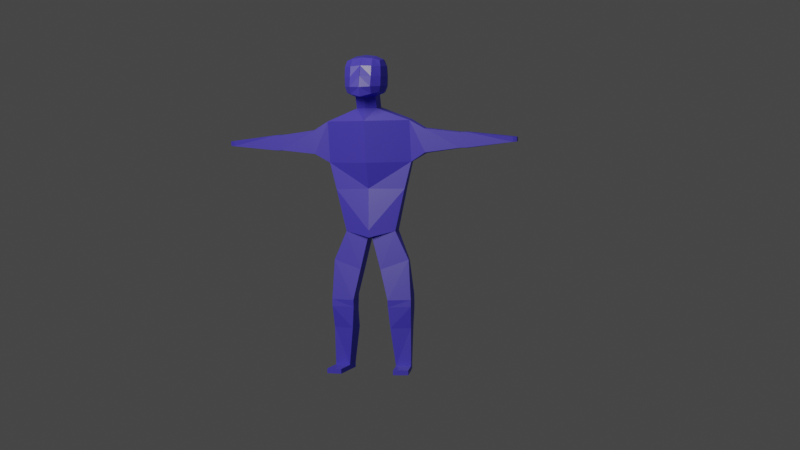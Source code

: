 # Source: character2.blend  (saved by Blender 3.2.14; exported with 4.5.12 LTS)
import bpy
from mathutils import Matrix  # noqa: F401  (used for matrix-valued properties, if any)

bpy.ops.wm.read_factory_settings(use_empty=True)
scene = bpy.context.scene
scene.name = 'Scene'

# ---- collections
col_collection = bpy.data.collections.new('Collection'); scene.collection.children.link(col_collection)

# ---- materials (node trees are filled in below, after node groups)
mat_material = bpy.data.materials.new('Material')
mat_material.alpha_threshold = 0.0
mat_material.use_transparent_shadow = False
mat_material.line_color = (0.0, 0.0, 0.0, 1.0)

# ---- material node trees
mat_material.use_nodes = True; mat_material.node_tree.nodes.clear()
_N = mat_material.node_tree.nodes; _L = mat_material.node_tree.links
n0 = _N.new('ShaderNodeOutputMaterial'); n0.name = 'Material Output'; n0.location = (300, 300)
n1 = _N.new('ShaderNodeBsdfPrincipled'); n1.name = 'Principled BSDF'; n1.location = (10, 300)
n1.distribution = 'GGX'
n1.subsurface_method = 'RANDOM_WALK_SKIN'
n1.inputs[0].default_value = (0.02245, 0.01757, 0.8, 1.0)
n1.inputs[2].default_value = 0.4
n1.inputs[3].default_value = 1.45
n1.inputs[27].default_value = (0.0, 0.0, 0.0, 1.0)
n1.inputs[28].default_value = 1.0
_L.new(n1.outputs[0], n0.inputs[0])
n0.is_active_output = True

# ---- world
world_world = bpy.data.worlds.new('World'); scene.world = world_world
world_world.use_nodes = True; world_world.node_tree.nodes.clear()
_N = world_world.node_tree.nodes; _L = world_world.node_tree.links
n0 = _N.new('ShaderNodeOutputWorld'); n0.name = 'World Output'; n0.location = (300, 300)
n1 = _N.new('ShaderNodeBackground'); n1.name = 'Background'; n1.location = (10, 300)
n1.inputs[0].default_value = (0.05088, 0.05088, 0.05088, 1.0)
_L.new(n1.outputs[0], n0.inputs[0])
n0.is_active_output = True
world_world.color = (0.05088, 0.05088, 0.05088)
world_world.use_sun_shadow = False
world_world.sun_shadow_jitter_overblur = 0.0

# ---- cameras
cam_camera = bpy.data.cameras.new('Camera')
cam_camera.lens = 60.86

# ---- lights
light_area = bpy.data.lights.new('Area', 'AREA')
light_area.color = (1.0, 0.9466, 0.2114)
light_area.transmission_factor = 0.0
light_area.energy = 3.927e+04
light_area.shadow_soft_size = 0.8267
light_area.shadow_maximum_resolution = 0.006
light_area.use_absolute_resolution = True
light_area.size = 0.8267
light_area.size_y = 1.0

# ---- meshes
me_cube = bpy.data.meshes.new('Cube')
me_cube.from_pydata([(0.4699, 0.7606, 0.6905), (0.6513, 0.7493, -0.745), (-0.4929, 0.7585, 0.6907), (-0.464, 0.7501, -0.7518), (-0.4806, 0.0, -0.8295), (0.6795, 0.001597, 0.8274), (-0.6667, 0.0, 0.8353), (1.226, 0.0, -0.9276), (0.6601, 0.8396, -0.0289), (-0.6619, 0.8381, -0.03074), (1.238, 0.006354, -0.02197), (-1.0, 0.0, 0.007789), (0.07566, 0.804, -0.8011), (0.6995, 0.8208, -0.4746), (-0.6343, 0.8211, -0.4808), (-0.6284, 0.4737, 0.7802), (-0.01314, 0.8152, 0.7387), (1.015, 0.4679, -0.8127), (-0.544, 0.4683, -0.8181), (0.6196, 0.4762, 0.7772), (1.343, 0.0, -0.5023), (0.5365, 0.0, -0.9534), (-0.9351, 0.0, -0.4733), (0.00161, 0.0, 0.9578), (0.6047, 0.829, 0.4169), (-0.6276, 0.8264, 0.417), (1.019, 0.004587, 0.4623), (-0.9583, 0.0, 0.4848), (1.048, 0.4855, -0.02493), (-0.01889, 0.9642, -0.03323), (-0.948, 0.4818, -0.01539), (-0.9036, 0.4805, 0.4481), (-0.01761, 0.9487, 0.4154), (0.916, 0.4846, 0.4395), (0.2658, 0.4727, -0.9318), (-0.006468, 0.4806, 0.8954), (1.186, 0.4791, -0.4834), (-0.005053, 0.9408, -0.4838), (-0.9016, 0.4778, -0.4824), (-0.6558, 0.0, -1.435), (-0.7201, 0.462, -1.43), (0.3685, 0.0, -1.461), (0.09693, 0.4664, -1.466), (-0.6749, 0.0, -2.004), (-0.7392, 1.912, -1.999), (0.6469, 0.0, -2.03), (-0.0972, 1.944, -2.035), (-0.7345, 0.0, -3.945), (-0.7976, 1.907, -3.945), (0.4512, 0.0, -3.945), (-0.2872, 1.939, -3.945), (-0.6089, 2.61, -2.413), (-0.1344, 2.629, -2.434), (-0.6429, 2.607, -3.571), (-0.1747, 2.626, -3.526), (-0.7746, 1.154, -7.123), (-0.6946, 0.0, -7.039), (0.3212, 0.0, -7.059), (-0.06569, 1.163, -7.118), (0.1166, 0.0, -5.14), (-0.1814, 1.624, -5.179), (-0.7793, 1.602, -5.179), (-0.7186, 0.0, -5.179), (-0.652, 0.08561, -7.421), (-0.6983, 0.0, -7.367), (0.3174, 0.0, -7.387), (0.09902, 0.08881, -7.353), (-0.6961, 1.845, -10.11), (0.1468, 1.878, -10.28), (-0.5219, 0.7863, -10.12), (0.3112, 0.8174, -10.29), (0.1713, 0.4781, -8.879), (-0.05541, 1.769, -8.444), (-0.5797, 0.4749, -8.947), (-0.8708, 1.624, -8.522), (-0.0563, 1.523, -8.476), (-0.008121, 1.504, -8.431), (-0.6978, 1.84, -10.71), (0.1583, 1.876, -10.6), (-0.5494, 0.8275, -10.83), (0.2865, 0.8221, -10.62), (-0.6722, 1.677, -13.37), (0.07538, 1.802, -13.37), (-0.5141, 1.029, -13.37), (0.1537, 1.112, -13.37), (-0.7956, 1.744, -11.66), (-0.6758, 0.8257, -11.66), (0.2368, 0.9036, -11.61), (0.03195, 1.825, -11.61), (-0.6722, 1.677, -13.59), (0.07538, 1.802, -13.59), (-0.5141, 1.029, -13.59), (0.1537, 1.112, -13.59), (1.109, 1.92, -13.37), (1.188, 1.23, -13.37), (1.109, 1.92, -13.59), (1.188, 1.23, -13.59), (-0.6741, 4.245, -2.621), (-0.1996, 4.264, -2.635), (-0.7081, 4.242, -3.363), (-0.2399, 4.261, -3.334), (-0.6865, 4.558, -2.622), (-0.212, 4.576, -2.635), (-0.7205, 4.555, -3.364), (-0.2523, 4.573, -3.335), (-0.7832, 6.646, -2.866), (-0.2796, 6.666, -2.87), (-0.8192, 6.642, -3.124), (-0.3224, 6.662, -3.113), (-0.7526, 6.812, -2.887), (-0.3297, 6.829, -2.891), (-0.7829, 6.81, -3.104), (-0.3656, 6.826, -3.095), (0.4699, -0.7606, 0.6905), (0.6513, -0.7493, -0.745), (-0.4929, -0.7585, 0.6907), (-0.464, -0.7501, -0.7518), (0.6795, -0.001597, 0.8274), (0.6601, -0.8396, -0.0289), (-0.6619, -0.8381, -0.03074), (1.238, -0.006354, -0.02197), (0.07566, -0.804, -0.8011), (0.6995, -0.8208, -0.4746), (-0.6343, -0.8211, -0.4808), (-0.6284, -0.4737, 0.7802), (-0.01314, -0.8152, 0.7387), (1.015, -0.4679, -0.8127), (-0.544, -0.4683, -0.8181), (0.6196, -0.4762, 0.7772), (0.6047, -0.829, 0.4169), (-0.6276, -0.8264, 0.417), (1.019, -0.004587, 0.4623), (1.048, -0.4855, -0.02493), (-0.01889, -0.9642, -0.03323), (-0.948, -0.4818, -0.01539), (-0.9036, -0.4805, 0.4481), (-0.01761, -0.9487, 0.4154), (0.916, -0.4846, 0.4395), (0.2658, -0.4727, -0.9318), (-0.006468, -0.4806, 0.8954), (1.186, -0.4791, -0.4834), (-0.005053, -0.9408, -0.4838), (-0.9016, -0.4778, -0.4824), (-0.7201, -0.462, -1.43), (0.09693, -0.4664, -1.466), (-0.7392, -1.912, -1.999), (-0.0972, -1.944, -2.035), (-0.7976, -1.907, -3.945), (-0.2872, -1.939, -3.945), (-0.6089, -2.61, -2.413), (-0.1344, -2.629, -2.434), (-0.6429, -2.607, -3.571), (-0.1747, -2.626, -3.526), (-0.7746, -1.154, -7.123), (-0.06569, -1.163, -7.118), (-0.1814, -1.624, -5.179), (-0.7793, -1.602, -5.179), (-0.652, -0.08561, -7.421), (0.09902, -0.08881, -7.353), (-0.6961, -1.845, -10.11), (0.1468, -1.878, -10.28), (-0.5219, -0.7863, -10.12), (0.3112, -0.8174, -10.29), (0.1713, -0.4781, -8.879), (-0.05541, -1.769, -8.444), (-0.5797, -0.4749, -8.947), (-0.8708, -1.624, -8.522), (-0.0563, -1.523, -8.476), (-0.008121, -1.504, -8.431), (-0.6978, -1.84, -10.71), (0.1583, -1.876, -10.6), (-0.5494, -0.8275, -10.83), (0.2865, -0.8221, -10.62), (-0.6722, -1.677, -13.37), (0.07538, -1.802, -13.37), (-0.5141, -1.029, -13.37), (0.1537, -1.112, -13.37), (-0.7956, -1.744, -11.66), (-0.6758, -0.8257, -11.66), (0.2368, -0.9036, -11.61), (0.03195, -1.825, -11.61), (-0.6722, -1.677, -13.59), (0.07538, -1.802, -13.59), (-0.5141, -1.029, -13.59), (0.1537, -1.112, -13.59), (1.109, -1.92, -13.37), (1.188, -1.23, -13.37), (1.109, -1.92, -13.59), (1.188, -1.23, -13.59), (-0.6741, -4.245, -2.621), (-0.1996, -4.264, -2.635), (-0.7081, -4.242, -3.363), (-0.2399, -4.261, -3.334), (-0.6865, -4.558, -2.622), (-0.212, -4.576, -2.635), (-0.7205, -4.555, -3.364), (-0.2523, -4.573, -3.335), (-0.7832, -6.646, -2.866), (-0.2796, -6.666, -2.87), (-0.8192, -6.642, -3.124), (-0.3224, -6.662, -3.113), (-0.7526, -6.812, -2.887), (-0.3297, -6.829, -2.891), (-0.7829, -6.81, -3.104), (-0.3656, -6.826, -3.095)], [(72, 75), (72, 76), (164, 167), (164, 168)], [(11, 27, 31, 30), (27, 6, 15, 31), (31, 15, 2, 25), (30, 31, 25, 9), (9, 25, 32, 29), (25, 2, 16, 32), (32, 16, 0, 24), (29, 32, 24, 8), (8, 24, 33, 28), (24, 0, 19, 33), (33, 19, 5, 26), (28, 33, 26, 10), (3, 12, 34, 18), (12, 1, 17, 34), (34, 17, 7, 21), (4, 18, 40, 39), (0, 16, 35, 19), (16, 2, 15, 35), (35, 15, 6, 23), (19, 35, 23, 5), (1, 13, 36, 17), (13, 8, 28, 36), (36, 28, 10, 20), (17, 36, 20, 7), (3, 14, 37, 12), (14, 9, 29, 37), (37, 29, 8, 13), (12, 37, 13, 1), (4, 22, 38, 18), (22, 11, 30, 38), (38, 30, 9, 14), (18, 38, 14, 3), (42, 41, 45, 46), (18, 34, 42, 40), (34, 21, 41, 42), (46, 50, 54, 52), (39, 40, 44, 43), (40, 42, 46, 44), (60, 59, 57, 58), (46, 45, 49, 50), (43, 44, 48, 47), (53, 51, 97, 99), (48, 44, 51, 53), (50, 48, 53, 54), (44, 46, 52, 51), (58, 57, 65, 66), (62, 61, 55, 56), (61, 60, 58, 55), (48, 50, 60, 61), (47, 48, 61, 62), (50, 49, 59, 60), (63, 66, 65, 64), (56, 55, 63, 64), (72, 71, 70, 68), (69, 67, 77, 79), (71, 73, 69, 70), (74, 72, 68, 67), (73, 74, 67, 69), (63, 55, 74, 73), (55, 58, 72, 74), (66, 63, 73, 71), (58, 66, 71, 72), (86, 85, 81, 83), (70, 69, 79, 80), (68, 70, 80, 78), (67, 68, 78, 77), (83, 81, 89, 91), (87, 86, 83, 84), (88, 87, 84, 82), (85, 88, 82, 81), (77, 78, 88, 85), (78, 80, 87, 88), (80, 79, 86, 87), (79, 77, 85, 86), (89, 90, 92, 91), (84, 83, 91, 92), (82, 84, 94, 93), (81, 82, 90, 89), (93, 94, 96, 95), (84, 92, 96, 94), (92, 90, 95, 96), (90, 82, 93, 95), (99, 97, 101, 103), (54, 53, 99, 100), (52, 54, 100, 98), (51, 52, 98, 97), (102, 104, 108, 106), (100, 99, 103, 104), (98, 100, 104, 102), (97, 98, 102, 101), (107, 105, 109, 111), (101, 102, 106, 105), (103, 101, 105, 107), (104, 103, 107, 108), (109, 110, 112, 111), (108, 107, 111, 112), (106, 108, 112, 110), (105, 106, 110, 109), (11, 134, 135, 27), (27, 135, 124, 6), (135, 130, 115, 124), (134, 119, 130, 135), (119, 133, 136, 130), (130, 136, 125, 115), (136, 129, 113, 125), (133, 118, 129, 136), (118, 132, 137, 129), (129, 137, 128, 113), (137, 131, 117, 128), (132, 120, 131, 137), (116, 127, 138, 121), (121, 138, 126, 114), (138, 21, 7, 126), (4, 39, 143, 127), (113, 128, 139, 125), (125, 139, 124, 115), (139, 23, 6, 124), (128, 117, 23, 139), (114, 126, 140, 122), (122, 140, 132, 118), (140, 20, 120, 132), (126, 7, 20, 140), (116, 121, 141, 123), (123, 141, 133, 119), (141, 122, 118, 133), (121, 114, 122, 141), (4, 127, 142, 22), (22, 142, 134, 11), (142, 123, 119, 134), (127, 116, 123, 142), (144, 146, 45, 41), (127, 143, 144, 138), (138, 144, 41, 21), (146, 150, 152, 148), (39, 43, 145, 143), (143, 145, 146, 144), (155, 154, 57, 59), (146, 148, 49, 45), (43, 47, 147, 145), (151, 191, 189, 149), (147, 151, 149, 145), (148, 152, 151, 147), (145, 149, 150, 146), (154, 158, 65, 57), (62, 56, 153, 156), (156, 153, 154, 155), (147, 156, 155, 148), (47, 62, 156, 147), (148, 155, 59, 49), (157, 64, 65, 158), (56, 64, 157, 153), (164, 160, 162, 163), (161, 171, 169, 159), (163, 162, 161, 165), (166, 159, 160, 164), (165, 161, 159, 166), (157, 165, 166, 153), (153, 166, 164, 154), (158, 163, 165, 157), (154, 164, 163, 158), (178, 175, 173, 177), (162, 172, 171, 161), (160, 170, 172, 162), (159, 169, 170, 160), (175, 183, 181, 173), (179, 176, 175, 178), (180, 174, 176, 179), (177, 173, 174, 180), (169, 177, 180, 170), (170, 180, 179, 172), (172, 179, 178, 171), (171, 178, 177, 169), (181, 183, 184, 182), (176, 184, 183, 175), (174, 185, 186, 176), (173, 181, 182, 174), (185, 187, 188, 186), (176, 186, 188, 184), (184, 188, 187, 182), (182, 187, 185, 174), (191, 195, 193, 189), (152, 192, 191, 151), (150, 190, 192, 152), (149, 189, 190, 150), (194, 198, 200, 196), (192, 196, 195, 191), (190, 194, 196, 192), (189, 193, 194, 190), (199, 203, 201, 197), (193, 197, 198, 194), (195, 199, 197, 193), (196, 200, 199, 195), (201, 203, 204, 202), (200, 204, 203, 199), (198, 202, 204, 200), (197, 201, 202, 198)])
_uv = me_cube.uv_layers.new(name='UVMap')
_uv.uv.foreach_set('vector', [0.5015, 0.125, 0.5632, 0.125, 0.5632, 0.1897, 0.501, 0.1901, 0.5632, 0.125, 0.625, 0.125, 0.625, 0.1875, 0.5632, 0.1897, 0.5632, 0.1897, 0.625, 0.1875, 0.625, 0.25, 0.5632, 0.2691, 0.501, 0.1901, 0.5632, 0.1897, 0.5632, 0.2691, 0.501, 0.2708, 0.501, 0.2708, 0.5632, 0.2691, 0.5632, 0.375, 0.501, 0.375, 0.5632, 0.2691, 0.625, 0.25, 0.625, 0.375, 0.5632, 0.375, 0.5632, 0.375, 0.625, 0.375, 0.625, 0.5, 0.5636, 0.4809, 0.501, 0.375, 0.5632, 0.375, 0.5636, 0.4809, 0.501, 0.4792, 0.501, 0.4792, 0.5636, 0.4809, 0.5649, 0.5603, 0.501, 0.5599, 0.5636, 0.4809, 0.625, 0.5, 0.6426, 0.5621, 0.5649, 0.5603, 0.5649, 0.5603, 0.6426, 0.5621, 0.625, 0.625, 0.5632, 0.625, 0.501, 0.5599, 0.5649, 0.5603, 0.5632, 0.625, 0.5015, 0.625, 0.125, 0.5, 0.25, 0.5, 0.2483, 0.5625, 0.125, 0.5625, 0.25, 0.5, 0.375, 0.5, 0.3578, 0.5621, 0.2483, 0.5625, 0.2483, 0.5625, 0.3578, 0.5621, 0.375, 0.625, 0.25, 0.625, 0.375, 0.125, 0.375, 0.1875, 0.375, 0.1875, 0.375, 0.125, 0.625, 0.5, 0.75, 0.5, 0.7518, 0.5625, 0.6426, 0.5621, 0.75, 0.5, 0.875, 0.5, 0.875, 0.5625, 0.7518, 0.5625, 0.7518, 0.5625, 0.875, 0.5625, 0.875, 0.625, 0.75, 0.625, 0.6426, 0.5621, 0.7518, 0.5625, 0.75, 0.625, 0.625, 0.625, 0.375, 0.5, 0.4377, 0.4809, 0.4365, 0.5603, 0.3578, 0.5621, 0.4377, 0.4809, 0.501, 0.4792, 0.501, 0.5599, 0.4365, 0.5603, 0.4365, 0.5603, 0.501, 0.5599, 0.5015, 0.625, 0.4382, 0.625, 0.3578, 0.5621, 0.4365, 0.5603, 0.4382, 0.625, 0.375, 0.625, 0.375, 0.25, 0.4382, 0.2691, 0.4382, 0.375, 0.375, 0.375, 0.4382, 0.2691, 0.501, 0.2708, 0.501, 0.375, 0.4382, 0.375, 0.4382, 0.375, 0.501, 0.375, 0.501, 0.4792, 0.4377, 0.4809, 0.375, 0.375, 0.4382, 0.375, 0.4377, 0.4809, 0.375, 0.5, 0.375, 0.125, 0.4382, 0.125, 0.4382, 0.1897, 0.375, 0.1875, 0.4382, 0.125, 0.5015, 0.125, 0.501, 0.1901, 0.4382, 0.1897, 0.4382, 0.1897, 0.501, 0.1901, 0.501, 0.2708, 0.4382, 0.2691, 0.375, 0.1875, 0.4382, 0.1897, 0.4382, 0.2691, 0.375, 0.25, 0.2483, 0.5625, 0.25, 0.625, 0.25, 0.625, 0.2483, 0.5625, 0.125, 0.5625, 0.2483, 0.5625, 0.2483, 0.5625, 0.125, 0.5625, 0.2483, 0.5625, 0.25, 0.625, 0.25, 0.625, 0.2483, 0.5625, 0.2483, 0.5625, 0.2483, 0.5625, 0.2483, 0.5625, 0.2483, 0.5625, 0.375, 0.125, 0.375, 0.1875, 0.375, 0.1875, 0.375, 0.125, 0.125, 0.5625, 0.2483, 0.5625, 0.2483, 0.5625, 0.125, 0.5625, 0.2483, 0.5625, 0.25, 0.625, 0.25, 0.625, 0.2483, 0.5625, 0.2483, 0.5625, 0.25, 0.625, 0.25, 0.625, 0.2483, 0.5625, 0.375, 0.125, 0.375, 0.1875, 0.375, 0.1875, 0.375, 0.125, 0.375, 0.1875, 0.375, 0.1875, 0.375, 0.1875, 0.375, 0.1875, 0.375, 0.1875, 0.375, 0.1875, 0.375, 0.1875, 0.375, 0.1875, 0.2483, 0.5625, 0.125, 0.5625, 0.125, 0.5625, 0.2483, 0.5625, 0.125, 0.5625, 0.2483, 0.5625, 0.2483, 0.5625, 0.125, 0.5625, 0.2483, 0.5625, 0.25, 0.625, 0.25, 0.625, 0.2483, 0.5625, 0.375, 0.125, 0.375, 0.1875, 0.375, 0.1875, 0.375, 0.125, 0.125, 0.5625, 0.2483, 0.5625, 0.2483, 0.5625, 0.125, 0.5625, 0.125, 0.5625, 0.2483, 0.5625, 0.2483, 0.5625, 0.125, 0.5625, 0.375, 0.125, 0.375, 0.1875, 0.375, 0.1875, 0.375, 0.125, 0.2483, 0.5625, 0.25, 0.625, 0.25, 0.625, 0.2483, 0.5625, 0.125, 0.5625, 0.2483, 0.5625, 0.25, 0.625, 0.125, 0.625, 0.375, 0.125, 0.375, 0.1875, 0.375, 0.1875, 0.375, 0.125, 0.2483, 0.5625, 0.2483, 0.5625, 0.2483, 0.5625, 0.2483, 0.5625, 0.375, 0.1875, 0.375, 0.1875, 0.375, 0.1875, 0.375, 0.1875, 0.2483, 0.5625, 0.125, 0.5625, 0.125, 0.5625, 0.2483, 0.5625, 0.125, 0.5625, 0.2483, 0.5625, 0.2483, 0.5625, 0.125, 0.5625, 0.375, 0.1875, 0.375, 0.1875, 0.375, 0.1875, 0.375, 0.1875, 0.375, 0.1875, 0.375, 0.1875, 0.375, 0.1875, 0.375, 0.1875, 0.125, 0.5625, 0.2483, 0.5625, 0.2483, 0.5625, 0.125, 0.5625, 0.2483, 0.5625, 0.125, 0.5625, 0.125, 0.5625, 0.2483, 0.5625, 0.2483, 0.5625, 0.2483, 0.5625, 0.2483, 0.5625, 0.2483, 0.5625, 0.375, 0.1875, 0.375, 0.1875, 0.375, 0.1875, 0.375, 0.1875, 0.2483, 0.5625, 0.125, 0.5625, 0.125, 0.5625, 0.2483, 0.5625, 0.2483, 0.5625, 0.2483, 0.5625, 0.2483, 0.5625, 0.2483, 0.5625, 0.125, 0.5625, 0.2483, 0.5625, 0.2483, 0.5625, 0.125, 0.5625, 0.375, 0.1875, 0.375, 0.1875, 0.375, 0.1875, 0.375, 0.1875, 0.2483, 0.5625, 0.125, 0.5625, 0.125, 0.5625, 0.2483, 0.5625, 0.2483, 0.5625, 0.2483, 0.5625, 0.2483, 0.5625, 0.2483, 0.5625, 0.125, 0.5625, 0.2483, 0.5625, 0.2483, 0.5625, 0.125, 0.5625, 0.125, 0.5625, 0.2483, 0.5625, 0.2483, 0.5625, 0.125, 0.5625, 0.2483, 0.5625, 0.2483, 0.5625, 0.2483, 0.5625, 0.2483, 0.5625, 0.2483, 0.5625, 0.125, 0.5625, 0.125, 0.5625, 0.2483, 0.5625, 0.375, 0.1875, 0.375, 0.1875, 0.375, 0.1875, 0.375, 0.1875, 0.125, 0.5625, 0.2483, 0.5625, 0.2483, 0.5625, 0.125, 0.5625, 0.2483, 0.5625, 0.125, 0.5625, 0.125, 0.5625, 0.2483, 0.5625, 0.2483, 0.5625, 0.2483, 0.5625, 0.2483, 0.5625, 0.2483, 0.5625, 0.125, 0.5625, 0.2483, 0.5625, 0.2483, 0.5625, 0.125, 0.5625, 0.2483, 0.5625, 0.2483, 0.5625, 0.2483, 0.5625, 0.2483, 0.5625, 0.2483, 0.5625, 0.2483, 0.5625, 0.2483, 0.5625, 0.2483, 0.5625, 0.2483, 0.5625, 0.2483, 0.5625, 0.2483, 0.5625, 0.2483, 0.5625, 0.2483, 0.5625, 0.2483, 0.5625, 0.2483, 0.5625, 0.2483, 0.5625, 0.375, 0.1875, 0.375, 0.1875, 0.375, 0.1875, 0.375, 0.1875, 0.2483, 0.5625, 0.125, 0.5625, 0.125, 0.5625, 0.2483, 0.5625, 0.2483, 0.5625, 0.2483, 0.5625, 0.2483, 0.5625, 0.2483, 0.5625, 0.125, 0.5625, 0.2483, 0.5625, 0.2483, 0.5625, 0.125, 0.5625, 0.2483, 0.5625, 0.2483, 0.5625, 0.2483, 0.5625, 0.2483, 0.5625, 0.2483, 0.5625, 0.125, 0.5625, 0.125, 0.5625, 0.2483, 0.5625, 0.2483, 0.5625, 0.2483, 0.5625, 0.2483, 0.5625, 0.2483, 0.5625, 0.125, 0.5625, 0.2483, 0.5625, 0.2483, 0.5625, 0.125, 0.5625, 0.375, 0.1875, 0.375, 0.1875, 0.375, 0.1875, 0.375, 0.1875, 0.125, 0.5625, 0.2483, 0.5625, 0.2483, 0.5625, 0.125, 0.5625, 0.375, 0.1875, 0.375, 0.1875, 0.375, 0.1875, 0.375, 0.1875, 0.2483, 0.5625, 0.125, 0.5625, 0.125, 0.5625, 0.2483, 0.5625, 0.125, 0.5625, 0.2483, 0.5625, 0.2483, 0.5625, 0.125, 0.5625, 0.2483, 0.5625, 0.125, 0.5625, 0.125, 0.5625, 0.2483, 0.5625, 0.2483, 0.5625, 0.2483, 0.5625, 0.2483, 0.5625, 0.2483, 0.5625, 0.125, 0.5625, 0.2483, 0.5625, 0.2483, 0.5625, 0.125, 0.5625, 0.5015, 0.125, 0.501, 0.1901, 0.5632, 0.1897, 0.5632, 0.125, 0.5632, 0.125, 0.5632, 0.1897, 0.625, 0.1875, 0.625, 0.125, 0.5632, 0.1897, 0.5632, 0.2691, 0.625, 0.25, 0.625, 0.1875, 0.501, 0.1901, 0.501, 0.2708, 0.5632, 0.2691, 0.5632, 0.1897, 0.501, 0.2708, 0.501, 0.375, 0.5632, 0.375, 0.5632, 0.2691, 0.5632, 0.2691, 0.5632, 0.375, 0.625, 0.375, 0.625, 0.25, 0.5632, 0.375, 0.5636, 0.4809, 0.625, 0.5, 0.625, 0.375, 0.501, 0.375, 0.501, 0.4792, 0.5636, 0.4809, 0.5632, 0.375, 0.501, 0.4792, 0.501, 0.5599, 0.5649, 0.5603, 0.5636, 0.4809, 0.5636, 0.4809, 0.5649, 0.5603, 0.6426, 0.5621, 0.625, 0.5, 0.5649, 0.5603, 0.5632, 0.625, 0.625, 0.625, 0.6426, 0.5621, 0.501, 0.5599, 0.5015, 0.625, 0.5632, 0.625, 0.5649, 0.5603, 0.125, 0.5, 0.125, 0.5625, 0.2483, 0.5625, 0.25, 0.5, 0.25, 0.5, 0.2483, 0.5625, 0.3578, 0.5621, 0.375, 0.5, 0.2483, 0.5625, 0.25, 0.625, 0.375, 0.625, 0.3578, 0.5621, 0.375, 0.125, 0.375, 0.125, 0.375, 0.1875, 0.375, 0.1875, 0.625, 0.5, 0.6426, 0.5621, 0.7518, 0.5625, 0.75, 0.5, 0.75, 0.5, 0.7518, 0.5625, 0.875, 0.5625, 0.875, 0.5, 0.7518, 0.5625, 0.75, 0.625, 0.875, 0.625, 0.875, 0.5625, 0.6426, 0.5621, 0.625, 0.625, 0.75, 0.625, 0.7518, 0.5625, 0.375, 0.5, 0.3578, 0.5621, 0.4365, 0.5603, 0.4377, 0.4809, 0.4377, 0.4809, 0.4365, 0.5603, 0.501, 0.5599, 0.501, 0.4792, 0.4365, 0.5603, 0.4382, 0.625, 0.5015, 0.625, 0.501, 0.5599, 0.3578, 0.5621, 0.375, 0.625, 0.4382, 0.625, 0.4365, 0.5603, 0.375, 0.25, 0.375, 0.375, 0.4382, 0.375, 0.4382, 0.2691, 0.4382, 0.2691, 0.4382, 0.375, 0.501, 0.375, 0.501, 0.2708, 0.4382, 0.375, 0.4377, 0.4809, 0.501, 0.4792, 0.501, 0.375, 0.375, 0.375, 0.375, 0.5, 0.4377, 0.4809, 0.4382, 0.375, 0.375, 0.125, 0.375, 0.1875, 0.4382, 0.1897, 0.4382, 0.125, 0.4382, 0.125, 0.4382, 0.1897, 0.501, 0.1901, 0.5015, 0.125, 0.4382, 0.1897, 0.4382, 0.2691, 0.501, 0.2708, 0.501, 0.1901, 0.375, 0.1875, 0.375, 0.25, 0.4382, 0.2691, 0.4382, 0.1897, 0.2483, 0.5625, 0.2483, 0.5625, 0.25, 0.625, 0.25, 0.625, 0.125, 0.5625, 0.125, 0.5625, 0.2483, 0.5625, 0.2483, 0.5625, 0.2483, 0.5625, 0.2483, 0.5625, 0.25, 0.625, 0.25, 0.625, 0.2483, 0.5625, 0.2483, 0.5625, 0.2483, 0.5625, 0.2483, 0.5625, 0.375, 0.125, 0.375, 0.125, 0.375, 0.1875, 0.375, 0.1875, 0.125, 0.5625, 0.125, 0.5625, 0.2483, 0.5625, 0.2483, 0.5625, 0.2483, 0.5625, 0.2483, 0.5625, 0.25, 0.625, 0.25, 0.625, 0.2483, 0.5625, 0.2483, 0.5625, 0.25, 0.625, 0.25, 0.625, 0.375, 0.125, 0.375, 0.125, 0.375, 0.1875, 0.375, 0.1875, 0.375, 0.1875, 0.375, 0.1875, 0.375, 0.1875, 0.375, 0.1875, 0.375, 0.1875, 0.375, 0.1875, 0.375, 0.1875, 0.375, 0.1875, 0.2483, 0.5625, 0.2483, 0.5625, 0.125, 0.5625, 0.125, 0.5625, 0.125, 0.5625, 0.125, 0.5625, 0.2483, 0.5625, 0.2483, 0.5625, 0.2483, 0.5625, 0.2483, 0.5625, 0.25, 0.625, 0.25, 0.625, 0.375, 0.125, 0.375, 0.125, 0.375, 0.1875, 0.375, 0.1875, 0.125, 0.5625, 0.125, 0.5625, 0.2483, 0.5625, 0.2483, 0.5625, 0.125, 0.5625, 0.125, 0.5625, 0.2483, 0.5625, 0.2483, 0.5625, 0.375, 0.125, 0.375, 0.125, 0.375, 0.1875, 0.375, 0.1875, 0.2483, 0.5625, 0.2483, 0.5625, 0.25, 0.625, 0.25, 0.625, 0.125, 0.5625, 0.125, 0.625, 0.25, 0.625, 0.2483, 0.5625, 0.375, 0.125, 0.375, 0.125, 0.375, 0.1875, 0.375, 0.1875, 0.2483, 0.5625, 0.2483, 0.5625, 0.2483, 0.5625, 0.2483, 0.5625, 0.375, 0.1875, 0.375, 0.1875, 0.375, 0.1875, 0.375, 0.1875, 0.2483, 0.5625, 0.2483, 0.5625, 0.125, 0.5625, 0.125, 0.5625, 0.125, 0.5625, 0.125, 0.5625, 0.2483, 0.5625, 0.2483, 0.5625, 0.375, 0.1875, 0.375, 0.1875, 0.375, 0.1875, 0.375, 0.1875, 0.375, 0.1875, 0.375, 0.1875, 0.375, 0.1875, 0.375, 0.1875, 0.125, 0.5625, 0.125, 0.5625, 0.2483, 0.5625, 0.2483, 0.5625, 0.2483, 0.5625, 0.2483, 0.5625, 0.125, 0.5625, 0.125, 0.5625, 0.2483, 0.5625, 0.2483, 0.5625, 0.2483, 0.5625, 0.2483, 0.5625, 0.375, 0.1875, 0.375, 0.1875, 0.375, 0.1875, 0.375, 0.1875, 0.2483, 0.5625, 0.2483, 0.5625, 0.125, 0.5625, 0.125, 0.5625, 0.2483, 0.5625, 0.2483, 0.5625, 0.2483, 0.5625, 0.2483, 0.5625, 0.125, 0.5625, 0.125, 0.5625, 0.2483, 0.5625, 0.2483, 0.5625, 0.375, 0.1875, 0.375, 0.1875, 0.375, 0.1875, 0.375, 0.1875, 0.2483, 0.5625, 0.2483, 0.5625, 0.125, 0.5625, 0.125, 0.5625, 0.2483, 0.5625, 0.2483, 0.5625, 0.2483, 0.5625, 0.2483, 0.5625, 0.125, 0.5625, 0.125, 0.5625, 0.2483, 0.5625, 0.2483, 0.5625, 0.125, 0.5625, 0.125, 0.5625, 0.2483, 0.5625, 0.2483, 0.5625, 0.2483, 0.5625, 0.2483, 0.5625, 0.2483, 0.5625, 0.2483, 0.5625, 0.2483, 0.5625, 0.2483, 0.5625, 0.125, 0.5625, 0.125, 0.5625, 0.375, 0.1875, 0.375, 0.1875, 0.375, 0.1875, 0.375, 0.1875, 0.125, 0.5625, 0.125, 0.5625, 0.2483, 0.5625, 0.2483, 0.5625, 0.2483, 0.5625, 0.2483, 0.5625, 0.125, 0.5625, 0.125, 0.5625, 0.2483, 0.5625, 0.2483, 0.5625, 0.2483, 0.5625, 0.2483, 0.5625, 0.125, 0.5625, 0.125, 0.5625, 0.2483, 0.5625, 0.2483, 0.5625, 0.2483, 0.5625, 0.2483, 0.5625, 0.2483, 0.5625, 0.2483, 0.5625, 0.2483, 0.5625, 0.2483, 0.5625, 0.2483, 0.5625, 0.2483, 0.5625, 0.2483, 0.5625, 0.2483, 0.5625, 0.2483, 0.5625, 0.2483, 0.5625, 0.2483, 0.5625, 0.2483, 0.5625, 0.2483, 0.5625, 0.2483, 0.5625, 0.375, 0.1875, 0.375, 0.1875, 0.375, 0.1875, 0.375, 0.1875, 0.2483, 0.5625, 0.2483, 0.5625, 0.125, 0.5625, 0.125, 0.5625, 0.2483, 0.5625, 0.2483, 0.5625, 0.2483, 0.5625, 0.2483, 0.5625, 0.125, 0.5625, 0.125, 0.5625, 0.2483, 0.5625, 0.2483, 0.5625, 0.2483, 0.5625, 0.2483, 0.5625, 0.2483, 0.5625, 0.2483, 0.5625, 0.2483, 0.5625, 0.2483, 0.5625, 0.125, 0.5625, 0.125, 0.5625, 0.2483, 0.5625, 0.2483, 0.5625, 0.2483, 0.5625, 0.2483, 0.5625, 0.125, 0.5625, 0.125, 0.5625, 0.2483, 0.5625, 0.2483, 0.5625, 0.375, 0.1875, 0.375, 0.1875, 0.375, 0.1875, 0.375, 0.1875, 0.125, 0.5625, 0.125, 0.5625, 0.2483, 0.5625, 0.2483, 0.5625, 0.375, 0.1875, 0.375, 0.1875, 0.375, 0.1875, 0.375, 0.1875, 0.2483, 0.5625, 0.2483, 0.5625, 0.125, 0.5625, 0.125, 0.5625, 0.125, 0.5625, 0.125, 0.5625, 0.2483, 0.5625, 0.2483, 0.5625, 0.2483, 0.5625, 0.2483, 0.5625, 0.125, 0.5625, 0.125, 0.5625, 0.2483, 0.5625, 0.2483, 0.5625, 0.2483, 0.5625, 0.2483, 0.5625, 0.125, 0.5625, 0.125, 0.5625, 0.2483, 0.5625, 0.2483, 0.5625])
me_cube.materials.append(mat_material)
me_cube.use_mirror_vertex_groups = False
me_cube.update()
arm_armature = bpy.data.armatures.new('Armature')  # bones are not reproduced

# ---- objects
ob_cube = bpy.data.objects.new('Cube', me_cube)
ob_armature = bpy.data.objects.new('Armature', arm_armature)
ob_camera = bpy.data.objects.new('Camera', cam_camera)
ob_area = bpy.data.objects.new('Area', light_area)

# ---- transforms, parenting, visibility, modifiers, constraints
ob_cube.parent = ob_armature
ob_cube.matrix_parent_inverse = Matrix(((0.3993, -0.0, 0.0, -0.0), (-0.0, 0.3993, -0.0, 0.0), (0.0, -0.0, 0.3993, -2.85), (-0.0, 0.0, -0.0, 1.0)))
ob_cube.location = (0.0, 0.0, 13.64)
ob_cube.lock_rotations_4d = False
ob_cube.empty_display_type = 'ARROWS'
ob_cube.lineart.crease_threshold = 0.0
_vg = ob_cube.vertex_groups.new(name='Bone')
for _i, _w in zip([49, 55, 56, 59, 60, 61, 62, 63, 64, 153, 155, 156, 157, 158], [0.05356, 0.03467, 0.8979, 0.9087, 0.2123, 0.2073, 0.9752, 0.2179, 0.5115, 0.06661, 0.2136, 0.2095, 0.6871, 0.01051]): _vg.add([_i], _w, 'REPLACE')
_vg = ob_cube.vertex_groups.new(name='Bone.001')
for _i, _w in zip([45, 47, 48, 49, 50, 59, 60, 61, 147, 148, 155, 156], [0.0487, 0.9439, 0.1337, 0.8624, 0.1194, 0.05723, 0.5078, 0.5246, 0.1389, 0.1268, 0.5094, 0.5259]): _vg.add([_i], _w, 'REPLACE')
_vg = ob_cube.vertex_groups.new(name='Bone.002')
for _i, _w in zip([1, 3, 4, 12, 14, 17, 18, 21, 22, 34, 37, 38, 39, 40, 41, 42, 43, 44, 45, 46, 49, 114, 116, 121, 123, 126, 127, 138, 141, 142, 143, 144, 145, 146], [0.02654, 0.07988, 0.09636, 0.0697, 0.0446, 0.02334, 0.1405, 0.07489, 0.038, 0.1304, 0.02195, 0.05216, 0.4842, 0.5763, 0.2668, 0.82, 0.904, 0.1388, 0.8582, 0.1085, 0.01675, 0.02653, 0.07987, 0.06969, 0.04459, 0.02334, 0.1405, 0.1304, 0.02195, 0.05216, 0.5762, 0.82, 0.1381, 0.1082]): _vg.add([_i], _w, 'REPLACE')
_vg = ob_cube.vertex_groups.new(name='Bone.003')
for _i, _w in zip([3, 4, 7, 18, 21, 34, 39, 40, 41, 42, 43, 45, 116, 127, 138, 143, 144], [0.002827, 0.06135, 0.01031, 0.04534, 0.07989, 0.01715, 0.4458, 0.2092, 0.6077, 0.0586, 0.0242, 0.03375, 0.002828, 0.04534, 0.01715, 0.2092, 0.0586]): _vg.add([_i], _w, 'REPLACE')
_vg = ob_cube.vertex_groups.new(name='Bone.004')
for _i, _w in zip([0, 1, 2, 3, 4, 5, 6, 7, 8, 9, 10, 11, 12, 13, 14, 15, 16, 17, 18, 19, 20, 21, 22, 23, 24, 25, 26, 27, 28, 29, 30, 31, 32, 33, 34, 35, 36, 37, 38, 39, 40, 41, 42, 57, 58, 64, 65, 66, 71, 72, 73, 113, 114, 115, 116, 117, 118, 119, 120, 121, 122, 123, 124, 125, 126, 127, 128, 129, 130, 131, 132, 133, 134, 135, 136, 137, 138, 139, 140, 141, 142, 143, 144, 154, 158, 160, 161, 162, 163, 164, 165, 170, 172], [0.9956, 0.9453, 0.9892, 0.8836, 0.8386, 0.998, 0.9912, 0.9482, 0.9853, 0.9673, 0.9867, 0.9671, 0.9059, 0.9678, 0.9309, 0.9902, 0.9938, 0.9434, 0.7928, 0.9973, 0.975, 0.8402, 0.9314, 0.9976, 0.9931, 0.9833, 0.9947, 0.9832, 0.9871, 0.9776, 0.9647, 0.9822, 0.9892, 0.9946, 0.8276, 0.9963, 0.9709, 0.95, 0.9224, 0.09432, 0.1037, 0.1063, 0.07358, 0.0, 0.0, 0.0, 0.0, 0.0, 0.0, 0.0, 0.0, 0.9956, 0.9453, 0.9892, 0.8836, 0.998, 0.9853, 0.9673, 0.9867, 0.9059, 0.9678, 0.9309, 0.9902, 0.9938, 0.9434, 0.7928, 0.9973, 0.9931, 0.9833, 0.9947, 0.9871, 0.9776, 0.9647, 0.9822, 0.9892, 0.9946, 0.8276, 0.9963, 0.9709, 0.95, 0.9224, 0.1037, 0.07358, 0.0, 0.0, 0.0, 0.0, 7.247e-05, 0.001186, 0.0, 0.001551, 0.0, 0.0]): _vg.add([_i], _w, 'REPLACE')
_vg = ob_cube.vertex_groups.new(name='pac.l')
for _i, _w in zip([40, 42, 44, 46, 48, 50, 51, 52, 53, 54, 60, 61], [0.08793, 0.01722, 0.6631, 0.6834, 0.6779, 0.6914, 0.06699, 0.07334, 0.11, 0.0863, 0.1412, 0.1362]): _vg.add([_i], _w, 'REPLACE')
_vg = ob_cube.vertex_groups.new(name='shoulder.l')
for _i, _w in zip([44, 46, 48, 50, 51, 52, 53, 54, 60, 61, 97, 98, 99, 100, 101, 102, 103, 104], [0.1845, 0.1805, 0.1441, 0.1468, 0.9147, 0.9083, 0.8563, 0.8891, 0.009959, 0.007891, 0.8973, 0.8964, 0.8617, 0.8935, 0.1043, 0.09462, 0.1233, 0.1028]): _vg.add([_i], _w, 'REPLACE')
_vg = ob_cube.vertex_groups.new(name='forearm.l')
for _i, _w in zip([97, 98, 99, 100, 101, 102, 103, 104, 105, 106, 107, 108, 109, 110, 111, 112], [0.1005, 0.1013, 0.1338, 0.1037, 0.8954, 0.9051, 0.8761, 0.8968, 0.999, 0.9991, 0.9983, 0.9992, 0.9995, 0.9996, 0.9993, 0.9996]): _vg.add([_i], _w, 'REPLACE')
_vg = ob_cube.vertex_groups.new(name='pac.r')
for _i, _w in zip([143, 144, 145, 146, 147, 148, 149, 150, 151, 152, 155, 156], [0.08819, 0.01722, 0.6651, 0.683, 0.666, 0.6726, 0.07128, 0.07166, 0.1109, 0.08446, 0.1377, 0.1335]): _vg.add([_i], _w, 'REPLACE')
_vg = ob_cube.vertex_groups.new(name='shoulder.r')
for _i, _w in zip([145, 146, 147, 148, 149, 150, 151, 152, 155, 156, 189, 190, 191, 192, 193, 194, 195, 196], [0.1826, 0.1806, 0.1491, 0.1555, 0.9088, 0.9103, 0.853, 0.8898, 0.01321, 0.01035, 0.8847, 0.903, 0.8508, 0.8971, 0.1149, 0.0888, 0.1329, 0.1004]): _vg.add([_i], _w, 'REPLACE')
_vg = ob_cube.vertex_groups.new(name='forearm.r')
for _i, _w in zip([189, 190, 191, 192, 193, 194, 195, 196, 197, 198, 199, 200, 201, 202, 203, 204], [0.1127, 0.09496, 0.1441, 0.1001, 0.8848, 0.911, 0.8664, 0.8993, 0.9986, 0.9994, 0.9979, 0.9994, 0.9992, 0.9997, 0.9989, 0.9997]): _vg.add([_i], _w, 'REPLACE')
_vg = ob_cube.vertex_groups.new(name='pelvis.l')
for _i, _w in zip([55, 56, 58, 60, 61, 63, 64, 65, 66, 71, 72, 74, 157, 158], [0.4691, 0.05158, 0.476, 0.05662, 0.0511, 0.701, 0.3781, 0.2797, 0.8032, 0.005957, 0.02981, 0.03194, 0.1237, 0.05013]): _vg.add([_i], _w, 'REPLACE')
_vg = ob_cube.vertex_groups.new(name='thigh.l')
for _i, _w in zip([55, 58, 60, 61, 63, 64, 66, 67, 68, 69, 70, 71, 72, 73, 74, 75, 76, 77, 78, 79, 80], [0.4707, 0.4714, 0.05637, 0.05109, 0.06468, 0.02396, 0.01669, 0.8071, 0.4916, 0.9031, 0.7994, 0.9578, 0.9305, 0.9632, 0.9431, 1.0, 1.0, 0.1602, 0.1566, 0.1279, 0.2539]): _vg.add([_i], _w, 'REPLACE')
_vg = ob_cube.vertex_groups.new(name='leg.l')
for _i, _w in zip([67, 68, 69, 70, 77, 78, 79, 80, 81, 82, 83, 84, 85, 86, 87, 88, 89, 90, 91, 92], [0.1891, 0.5072, 0.0943, 0.1981, 0.8377, 0.8411, 0.8703, 0.7428, 0.8679, 0.05217, 0.866, 0.06445, 0.9799, 0.9803, 0.9556, 0.968, 0.5886, 0.01307, 0.572, 0.04726]): _vg.add([_i], _w, 'REPLACE')
_vg = ob_cube.vertex_groups.new(name='foot.l')
for _i, _w in zip([81, 82, 83, 84, 87, 89, 90, 91, 92, 93, 94, 95, 96], [0.1317, 0.9477, 0.1337, 0.9353, 0.003118, 0.4113, 0.9684, 0.4279, 0.9513, 0.9934, 0.9924, 0.9938, 0.9934]): _vg.add([_i], _w, 'REPLACE')
_vg = ob_cube.vertex_groups.new(name='pelvis.r')
for _i, _w in zip([57, 58, 64, 65, 66, 153, 154, 155, 156, 157, 158, 164, 166], [0.9656, 0.01124, 0.01974, 0.7442, 0.1532, 0.4445, 0.5045, 0.04513, 0.04183, 0.1095, 0.8927, 0.03824, 0.03099]): _vg.add([_i], _w, 'REPLACE')
_vg = ob_cube.vertex_groups.new(name='thigh.r')
for _i, _w in zip([64, 153, 154, 155, 156, 157, 158, 159, 160, 161, 162, 163, 164, 165, 166, 167, 168, 169, 170, 171, 172], [0.02427, 0.4652, 0.4675, 0.05592, 0.0506, 0.06504, 0.0003242, 0.7855, 0.4916, 0.8985, 0.828, 0.9671, 0.9239, 0.9614, 0.9339, 1.0, 1.0, 0.178, 0.1624, 0.1296, 0.2283]): _vg.add([_i], _w, 'REPLACE')
_vg = ob_cube.vertex_groups.new(name='leg.r')
for _i, _w in zip([159, 160, 161, 162, 164, 169, 170, 171, 172, 173, 174, 175, 176, 177, 178, 179, 180, 181, 182, 183, 184], [0.2097, 0.507, 0.09869, 0.1704, 0.004069, 0.8191, 0.8351, 0.8685, 0.7695, 0.8341, 0.06065, 0.8603, 0.04866, 0.973, 0.9788, 0.9651, 0.9651, 0.5957, 0.02964, 0.5731, 0.02158]): _vg.add([_i], _w, 'REPLACE')
_vg = ob_cube.vertex_groups.new(name='foot.r')
for _i, _w in zip([173, 174, 175, 176, 181, 182, 183, 184, 185, 186, 187, 188], [0.1653, 0.9392, 0.1393, 0.9505, 0.4041, 0.9601, 0.4268, 0.9642, 0.9932, 0.9949, 0.9936, 0.9958]): _vg.add([_i], _w, 'REPLACE')
_m = ob_cube.modifiers.new('Armature', 'ARMATURE')
_m.object = ob_armature
ob_armature.location = (0.38, 0.0, 7.138)
ob_armature.scale = (2.504, 2.504, 2.504)
ob_camera.location = (60.25, 16.72, 12.37)
ob_camera.rotation_euler = (1.481, 0.02318, 1.819)
ob_camera.scale = (44.58, 2.02, 2.29)
ob_area.location = (33.68, -5.22, 32.83)
ob_area.rotation_euler = (0.795, 0.6279, 0.8915)
ob_area.scale = (26.63, 26.63, 26.63)

# ---- collection membership
col_collection.objects.link(ob_cube)
col_collection.objects.link(ob_armature)
col_collection.objects.link(ob_camera)
col_collection.objects.link(ob_area)

# ---- scene / render settings (as saved in the file)
scene.camera = ob_camera
scene.frame_start = 1; scene.frame_end = 40; scene.frame_set(21)
scene.render.engine = 'BLENDER_EEVEE_NEXT'
scene.render.image_settings.file_format = 'FFMPEG'
scene.render.image_settings.color_mode = 'RGB'
scene.cycles.sampling_pattern = 'TABULATED_SOBOL'
scene.cycles.use_light_tree = False
scene.view_settings.view_transform = 'Filmic'
bpy.context.view_layer.update()

